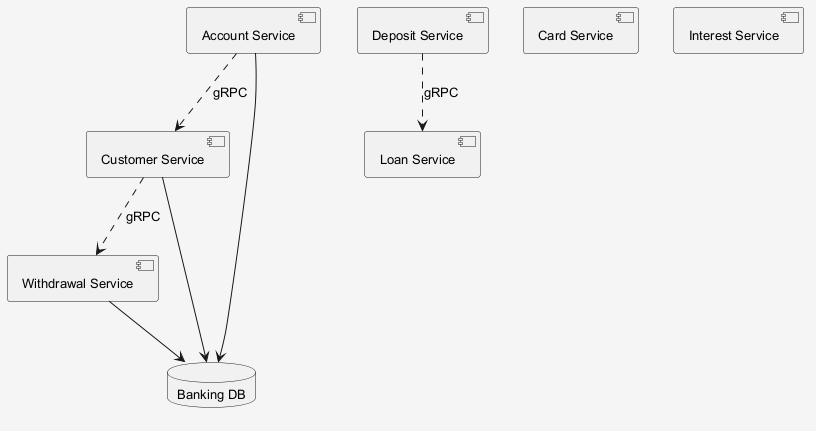

The diagram above was rendered by PlantUML. Its source (embedded in the PNG):
@startuml
skinparam shadowing false
skinparam backgroundColor #F5F5F5
skinparam defaultFontSize 13
component "Customer Service" as C_CustomerService
component "Loan Service" as C_LoanService
component "Account Service" as C_AccountService
component "Deposit Service" as C_DepositService
component "Card Service" as C_CardService
component "Interest Service" as C_InterestService
component "Withdrawal Service" as C_WithdrawalService
database "Banking DB" as DB_banking
C_CustomerService --> DB_banking
C_AccountService --> DB_banking
C_WithdrawalService --> DB_banking
C_DepositService ..> C_LoanService : gRPC
C_CustomerService ..> C_WithdrawalService : gRPC
C_AccountService ..> C_CustomerService : gRPC
@enduml